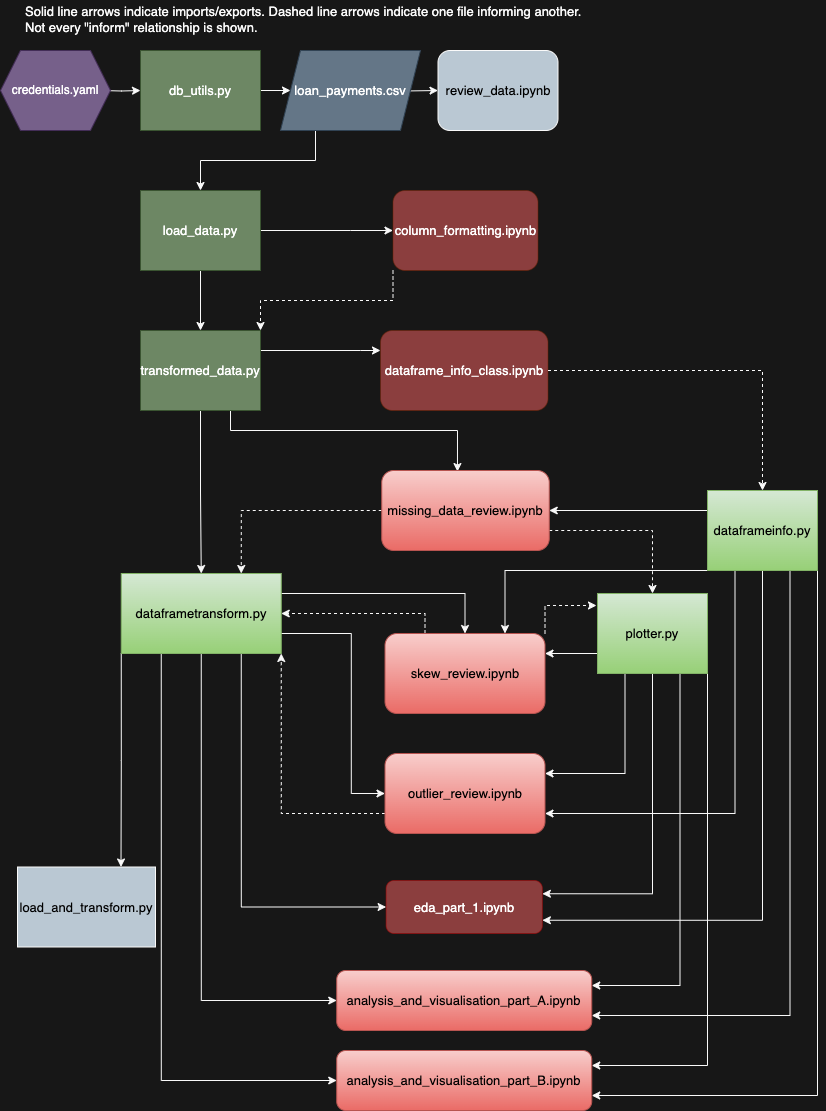

The diagram above was exported from draw.io. Its source (the exported page's mxGraphModel, read from the mxfile embedded in the PNG):
<mxGraphModel dx="1462" dy="1025" grid="0" gridSize="10" guides="1" tooltips="1" connect="1" arrows="1" fold="1" page="1" pageScale="1" pageWidth="827" pageHeight="1169" background="#171717" math="0" shadow="0">
  <root>
    <mxCell id="0" />
    <mxCell id="1" parent="0" />
    <mxCell id="OPZGCtS2TfBDVceixeIc-27" style="edgeStyle=orthogonalEdgeStyle;rounded=0;orthogonalLoop=1;jettySize=auto;html=1;exitX=0;exitY=1;exitDx=0;exitDy=0;entryX=1;entryY=0;entryDx=0;entryDy=0;dashed=1;strokeColor=#FAFAFA;fontSize=13;" parent="1" source="OPZGCtS2TfBDVceixeIc-1" target="OPZGCtS2TfBDVceixeIc-7" edge="1">
      <mxGeometry relative="1" as="geometry" />
    </mxCell>
    <mxCell id="OPZGCtS2TfBDVceixeIc-1" value="column_formatting.ipynb" style="rounded=1;whiteSpace=wrap;html=1;fillColor=#FF6666;strokeColor=#6D1F00;fontColor=#ffffff;opacity=50;fontSize=13;" parent="1" vertex="1">
      <mxGeometry x="392.5" y="200" width="145" height="80" as="geometry" />
    </mxCell>
    <mxCell id="OPZGCtS2TfBDVceixeIc-21" style="edgeStyle=orthogonalEdgeStyle;rounded=0;orthogonalLoop=1;jettySize=auto;html=1;exitX=1;exitY=0.5;exitDx=0;exitDy=0;strokeColor=#FAFAFA;fontSize=13;" parent="1" source="OPZGCtS2TfBDVceixeIc-5" target="OPZGCtS2TfBDVceixeIc-15" edge="1">
      <mxGeometry relative="1" as="geometry" />
    </mxCell>
    <mxCell id="OPZGCtS2TfBDVceixeIc-5" value="db_utils.py" style="rounded=0;whiteSpace=wrap;html=1;fillColor=#6d8764;strokeColor=#3A5431;fontColor=#ffffff;fontSize=13;" parent="1" vertex="1">
      <mxGeometry x="140" y="60" width="120" height="80" as="geometry" />
    </mxCell>
    <mxCell id="OPZGCtS2TfBDVceixeIc-20" style="edgeStyle=orthogonalEdgeStyle;rounded=0;orthogonalLoop=1;jettySize=auto;html=1;exitX=0.5;exitY=1;exitDx=0;exitDy=0;entryX=0.5;entryY=0;entryDx=0;entryDy=0;strokeColor=#FAFAFA;fontSize=13;" parent="1" source="OPZGCtS2TfBDVceixeIc-6" target="OPZGCtS2TfBDVceixeIc-7" edge="1">
      <mxGeometry relative="1" as="geometry" />
    </mxCell>
    <mxCell id="OPZGCtS2TfBDVceixeIc-25" style="edgeStyle=orthogonalEdgeStyle;rounded=0;orthogonalLoop=1;jettySize=auto;html=1;exitX=1;exitY=0.5;exitDx=0;exitDy=0;entryX=0;entryY=0.5;entryDx=0;entryDy=0;strokeColor=#FAFAFA;fontSize=13;" parent="1" source="OPZGCtS2TfBDVceixeIc-6" target="OPZGCtS2TfBDVceixeIc-1" edge="1">
      <mxGeometry relative="1" as="geometry">
        <Array as="points">
          <mxPoint x="350" y="240" />
          <mxPoint x="350" y="240" />
        </Array>
      </mxGeometry>
    </mxCell>
    <mxCell id="OPZGCtS2TfBDVceixeIc-6" value="load_data.py" style="rounded=0;whiteSpace=wrap;html=1;fillColor=#6d8764;strokeColor=#3A5431;fontColor=#ffffff;fontSize=13;" parent="1" vertex="1">
      <mxGeometry x="140" y="200" width="120" height="80" as="geometry" />
    </mxCell>
    <mxCell id="OPZGCtS2TfBDVceixeIc-28" style="edgeStyle=orthogonalEdgeStyle;rounded=0;orthogonalLoop=1;jettySize=auto;html=1;exitX=1;exitY=0.25;exitDx=0;exitDy=0;strokeColor=#FAFAFA;fontSize=13;" parent="1" source="OPZGCtS2TfBDVceixeIc-7" target="OPZGCtS2TfBDVceixeIc-26" edge="1">
      <mxGeometry relative="1" as="geometry">
        <Array as="points">
          <mxPoint x="360" y="360" />
          <mxPoint x="360" y="360" />
        </Array>
      </mxGeometry>
    </mxCell>
    <mxCell id="OPZGCtS2TfBDVceixeIc-48" style="edgeStyle=orthogonalEdgeStyle;rounded=0;orthogonalLoop=1;jettySize=auto;html=1;exitX=0.75;exitY=1;exitDx=0;exitDy=0;entryX=0.452;entryY=0.013;entryDx=0;entryDy=0;entryPerimeter=0;strokeColor=#FAFAFA;fontSize=13;" parent="1" source="OPZGCtS2TfBDVceixeIc-7" target="OPZGCtS2TfBDVceixeIc-41" edge="1">
      <mxGeometry relative="1" as="geometry">
        <Array as="points">
          <mxPoint x="230" y="440" />
        </Array>
      </mxGeometry>
    </mxCell>
    <mxCell id="OPZGCtS2TfBDVceixeIc-50" style="edgeStyle=orthogonalEdgeStyle;rounded=0;orthogonalLoop=1;jettySize=auto;html=1;exitX=0.5;exitY=1;exitDx=0;exitDy=0;entryX=0.5;entryY=0;entryDx=0;entryDy=0;strokeColor=#FAFAFA;fontSize=13;" parent="1" source="OPZGCtS2TfBDVceixeIc-7" target="OPZGCtS2TfBDVceixeIc-12" edge="1">
      <mxGeometry relative="1" as="geometry" />
    </mxCell>
    <mxCell id="OPZGCtS2TfBDVceixeIc-7" value="transformed_data.py" style="rounded=0;whiteSpace=wrap;html=1;fillColor=#6d8764;strokeColor=#3A5431;fontColor=#ffffff;fontSize=13;" parent="1" vertex="1">
      <mxGeometry x="140" y="340" width="120" height="80" as="geometry" />
    </mxCell>
    <mxCell id="OPZGCtS2TfBDVceixeIc-70" style="edgeStyle=orthogonalEdgeStyle;rounded=0;orthogonalLoop=1;jettySize=auto;html=1;exitX=0.25;exitY=1;exitDx=0;exitDy=0;entryX=1;entryY=0.75;entryDx=0;entryDy=0;strokeColor=#FAFAFA;fontSize=13;" parent="1" source="OPZGCtS2TfBDVceixeIc-8" target="OPZGCtS2TfBDVceixeIc-57" edge="1">
      <mxGeometry relative="1" as="geometry" />
    </mxCell>
    <mxCell id="OPZGCtS2TfBDVceixeIc-65" style="edgeStyle=orthogonalEdgeStyle;rounded=0;orthogonalLoop=1;jettySize=auto;html=1;exitX=0;exitY=0.75;exitDx=0;exitDy=0;entryX=1;entryY=0.25;entryDx=0;entryDy=0;strokeColor=#FAFAFA;fontSize=13;" parent="1" source="OPZGCtS2TfBDVceixeIc-11" target="OPZGCtS2TfBDVceixeIc-40" edge="1">
      <mxGeometry relative="1" as="geometry" />
    </mxCell>
    <mxCell id="OPZGCtS2TfBDVceixeIc-69" style="edgeStyle=orthogonalEdgeStyle;rounded=0;orthogonalLoop=1;jettySize=auto;html=1;exitX=0.25;exitY=1;exitDx=0;exitDy=0;entryX=1;entryY=0.25;entryDx=0;entryDy=0;strokeColor=#FAFAFA;fontSize=13;" parent="1" source="OPZGCtS2TfBDVceixeIc-11" target="OPZGCtS2TfBDVceixeIc-57" edge="1">
      <mxGeometry relative="1" as="geometry" />
    </mxCell>
    <mxCell id="OPZGCtS2TfBDVceixeIc-77" style="edgeStyle=orthogonalEdgeStyle;rounded=0;orthogonalLoop=1;jettySize=auto;html=1;exitX=0.5;exitY=1;exitDx=0;exitDy=0;entryX=1;entryY=0.25;entryDx=0;entryDy=0;strokeColor=#FAFAFA;fontSize=13;" parent="1" source="OPZGCtS2TfBDVceixeIc-11" target="OPZGCtS2TfBDVceixeIc-67" edge="1">
      <mxGeometry relative="1" as="geometry" />
    </mxCell>
    <mxCell id="OPZGCtS2TfBDVceixeIc-83" style="edgeStyle=orthogonalEdgeStyle;rounded=0;orthogonalLoop=1;jettySize=auto;html=1;exitX=0.75;exitY=1;exitDx=0;exitDy=0;entryX=1;entryY=0.25;entryDx=0;entryDy=0;strokeColor=#FAFAFA;fontSize=13;" parent="1" source="OPZGCtS2TfBDVceixeIc-11" target="OPZGCtS2TfBDVceixeIc-79" edge="1">
      <mxGeometry relative="1" as="geometry" />
    </mxCell>
    <mxCell id="OPZGCtS2TfBDVceixeIc-88" style="edgeStyle=orthogonalEdgeStyle;rounded=0;orthogonalLoop=1;jettySize=auto;html=1;exitX=1;exitY=1;exitDx=0;exitDy=0;entryX=1;entryY=0.25;entryDx=0;entryDy=0;strokeColor=#FAFAFA;fontSize=13;" parent="1" source="OPZGCtS2TfBDVceixeIc-11" target="OPZGCtS2TfBDVceixeIc-81" edge="1">
      <mxGeometry relative="1" as="geometry" />
    </mxCell>
    <mxCell id="OPZGCtS2TfBDVceixeIc-11" value="plotter.py" style="rounded=0;whiteSpace=wrap;html=1;fillColor=#d5e8d4;strokeColor=#82b366;gradientColor=#97d077;fontSize=13;" parent="1" vertex="1">
      <mxGeometry x="597" y="603" width="110" height="80" as="geometry" />
    </mxCell>
    <mxCell id="OPZGCtS2TfBDVceixeIc-58" style="edgeStyle=orthogonalEdgeStyle;rounded=0;orthogonalLoop=1;jettySize=auto;html=1;exitX=1;exitY=0.75;exitDx=0;exitDy=0;entryX=0;entryY=0.5;entryDx=0;entryDy=0;strokeColor=#FAFAFA;fontSize=13;" parent="1" target="OPZGCtS2TfBDVceixeIc-57" edge="1">
      <mxGeometry relative="1" as="geometry">
        <mxPoint x="250.75" y="643" as="sourcePoint" />
        <Array as="points">
          <mxPoint x="350.75" y="643" />
          <mxPoint x="350.75" y="803" />
        </Array>
      </mxGeometry>
    </mxCell>
    <mxCell id="OPZGCtS2TfBDVceixeIc-74" style="edgeStyle=orthogonalEdgeStyle;rounded=0;orthogonalLoop=1;jettySize=auto;html=1;exitX=0.75;exitY=1;exitDx=0;exitDy=0;entryX=0;entryY=0.5;entryDx=0;entryDy=0;strokeColor=#FAFAFA;fontSize=13;" parent="1" source="OPZGCtS2TfBDVceixeIc-12" target="OPZGCtS2TfBDVceixeIc-67" edge="1">
      <mxGeometry relative="1" as="geometry" />
    </mxCell>
    <mxCell id="OPZGCtS2TfBDVceixeIc-80" style="edgeStyle=orthogonalEdgeStyle;rounded=0;orthogonalLoop=1;jettySize=auto;html=1;exitX=0.5;exitY=1;exitDx=0;exitDy=0;entryX=0;entryY=0.5;entryDx=0;entryDy=0;strokeColor=#FAFAFA;fontSize=13;" parent="1" source="OPZGCtS2TfBDVceixeIc-12" target="OPZGCtS2TfBDVceixeIc-79" edge="1">
      <mxGeometry relative="1" as="geometry" />
    </mxCell>
    <mxCell id="OPZGCtS2TfBDVceixeIc-82" style="edgeStyle=orthogonalEdgeStyle;rounded=0;orthogonalLoop=1;jettySize=auto;html=1;exitX=0.25;exitY=1;exitDx=0;exitDy=0;entryX=0;entryY=0.5;entryDx=0;entryDy=0;strokeColor=#FAFAFA;fontSize=13;" parent="1" source="OPZGCtS2TfBDVceixeIc-12" target="OPZGCtS2TfBDVceixeIc-81" edge="1">
      <mxGeometry relative="1" as="geometry" />
    </mxCell>
    <mxCell id="OPZGCtS2TfBDVceixeIc-85" style="edgeStyle=orthogonalEdgeStyle;rounded=0;orthogonalLoop=1;jettySize=auto;html=1;exitX=1;exitY=0.25;exitDx=0;exitDy=0;entryX=0.5;entryY=0;entryDx=0;entryDy=0;strokeColor=#FAFAFA;fontSize=13;" parent="1" source="OPZGCtS2TfBDVceixeIc-12" target="OPZGCtS2TfBDVceixeIc-40" edge="1">
      <mxGeometry relative="1" as="geometry" />
    </mxCell>
    <mxCell id="OPZGCtS2TfBDVceixeIc-91" style="edgeStyle=orthogonalEdgeStyle;rounded=0;orthogonalLoop=1;jettySize=auto;html=1;exitX=0;exitY=1;exitDx=0;exitDy=0;entryX=0.75;entryY=0;entryDx=0;entryDy=0;strokeColor=#FAFAFA;fontSize=13;" parent="1" source="OPZGCtS2TfBDVceixeIc-12" target="OPZGCtS2TfBDVceixeIc-14" edge="1">
      <mxGeometry relative="1" as="geometry" />
    </mxCell>
    <mxCell id="OPZGCtS2TfBDVceixeIc-12" value="dataframetransform.py" style="rounded=0;whiteSpace=wrap;html=1;fillColor=#d5e8d4;strokeColor=#82b366;fontSize=13;gradientColor=#97d077;" parent="1" vertex="1">
      <mxGeometry x="120.75" y="583" width="160" height="80" as="geometry" />
    </mxCell>
    <mxCell id="OPZGCtS2TfBDVceixeIc-13" value="review_data.ipynb" style="rounded=1;whiteSpace=wrap;html=1;fillColor=#bac8d3;strokeColor=#FAFAFA;fontSize=13;" parent="1" vertex="1">
      <mxGeometry x="437.5" y="60" width="120" height="80" as="geometry" />
    </mxCell>
    <mxCell id="OPZGCtS2TfBDVceixeIc-14" value="load_and_transform.py" style="rounded=0;html=1;align=center;whiteSpace=wrap;fillColor=#bac8d3;strokeColor=#FAFAFA;fontSize=13;" parent="1" vertex="1">
      <mxGeometry x="17" y="876.5" width="138" height="80" as="geometry" />
    </mxCell>
    <mxCell id="OPZGCtS2TfBDVceixeIc-23" style="edgeStyle=orthogonalEdgeStyle;rounded=0;orthogonalLoop=1;jettySize=auto;html=1;exitX=0.25;exitY=1;exitDx=0;exitDy=0;entryX=0.5;entryY=0;entryDx=0;entryDy=0;strokeColor=#FAFAFA;fontSize=13;" parent="1" source="OPZGCtS2TfBDVceixeIc-15" target="OPZGCtS2TfBDVceixeIc-6" edge="1">
      <mxGeometry relative="1" as="geometry" />
    </mxCell>
    <mxCell id="OPZGCtS2TfBDVceixeIc-24" style="edgeStyle=orthogonalEdgeStyle;rounded=0;orthogonalLoop=1;jettySize=auto;html=1;exitX=1;exitY=0.5;exitDx=0;exitDy=0;entryX=0;entryY=0.5;entryDx=0;entryDy=0;strokeColor=#FAFAFA;fontSize=13;" parent="1" target="OPZGCtS2TfBDVceixeIc-13" edge="1">
      <mxGeometry relative="1" as="geometry">
        <mxPoint x="370" y="100" as="sourcePoint" />
      </mxGeometry>
    </mxCell>
    <mxCell id="OPZGCtS2TfBDVceixeIc-15" value="loan_payments.csv" style="shape=parallelogram;perimeter=parallelogramPerimeter;whiteSpace=wrap;html=1;fixedSize=1;fillColor=#647687;strokeColor=#314354;fontColor=#ffffff;fontSize=13;" parent="1" vertex="1">
      <mxGeometry x="280" y="60" width="140" height="80" as="geometry" />
    </mxCell>
    <mxCell id="OPZGCtS2TfBDVceixeIc-17" style="edgeStyle=orthogonalEdgeStyle;rounded=0;orthogonalLoop=1;jettySize=auto;html=1;exitX=1;exitY=0.5;exitDx=0;exitDy=0;entryX=0;entryY=0.5;entryDx=0;entryDy=0;strokeColor=#FAFAFA;fontSize=13;" parent="1" target="OPZGCtS2TfBDVceixeIc-5" edge="1">
      <mxGeometry relative="1" as="geometry">
        <mxPoint x="100" y="100" as="sourcePoint" />
      </mxGeometry>
    </mxCell>
    <mxCell id="OPZGCtS2TfBDVceixeIc-16" value="credentials.yaml" style="shape=hexagon;perimeter=hexagonPerimeter2;whiteSpace=wrap;html=1;fixedSize=1;fillColor=#76608a;strokeColor=#432D57;fontColor=#ffffff;" parent="1" vertex="1">
      <mxGeometry y="60" width="110" height="80" as="geometry" />
    </mxCell>
    <mxCell id="OPZGCtS2TfBDVceixeIc-26" value="dataframe_info_class.ipynb" style="rounded=1;whiteSpace=wrap;html=1;fillColor=#FF6666;strokeColor=#6D1F00;fontColor=#ffffff;opacity=50;fontSize=13;" parent="1" vertex="1">
      <mxGeometry x="380" y="340" width="167.5" height="80" as="geometry" />
    </mxCell>
    <mxCell id="OPZGCtS2TfBDVceixeIc-86" style="edgeStyle=orthogonalEdgeStyle;rounded=0;orthogonalLoop=1;jettySize=auto;html=1;exitX=0.25;exitY=0;exitDx=0;exitDy=0;entryX=1;entryY=0.5;entryDx=0;entryDy=0;dashed=1;strokeColor=#FAFAFA;fontSize=13;" parent="1" source="OPZGCtS2TfBDVceixeIc-40" target="OPZGCtS2TfBDVceixeIc-12" edge="1">
      <mxGeometry relative="1" as="geometry" />
    </mxCell>
    <mxCell id="OPZGCtS2TfBDVceixeIc-40" value="skew_review.ipynb" style="rounded=1;whiteSpace=wrap;html=1;fillColor=#f8cecc;strokeColor=#b85450;gradientColor=#ea6b66;fontSize=13;" parent="1" vertex="1">
      <mxGeometry x="384.5" y="643" width="160" height="80" as="geometry" />
    </mxCell>
    <mxCell id="OPZGCtS2TfBDVceixeIc-61" style="edgeStyle=orthogonalEdgeStyle;rounded=0;orthogonalLoop=1;jettySize=auto;html=1;exitX=1;exitY=0.75;exitDx=0;exitDy=0;entryX=0.5;entryY=0;entryDx=0;entryDy=0;dashed=1;strokeColor=#FAFAFA;fontSize=13;" parent="1" source="OPZGCtS2TfBDVceixeIc-41" target="OPZGCtS2TfBDVceixeIc-11" edge="1">
      <mxGeometry relative="1" as="geometry" />
    </mxCell>
    <mxCell id="OPZGCtS2TfBDVceixeIc-64" style="edgeStyle=orthogonalEdgeStyle;rounded=0;orthogonalLoop=1;jettySize=auto;html=1;exitX=0;exitY=0.5;exitDx=0;exitDy=0;entryX=0.75;entryY=0;entryDx=0;entryDy=0;dashed=1;strokeColor=#FAFAFA;fontSize=13;" parent="1" source="OPZGCtS2TfBDVceixeIc-41" target="OPZGCtS2TfBDVceixeIc-12" edge="1">
      <mxGeometry relative="1" as="geometry" />
    </mxCell>
    <mxCell id="OPZGCtS2TfBDVceixeIc-41" value="missing_data_review.ipynb" style="rounded=1;whiteSpace=wrap;html=1;fillColor=#f8cecc;strokeColor=#b85450;gradientColor=#ea6b66;fontSize=13;" parent="1" vertex="1">
      <mxGeometry x="381.25" y="480" width="167.5" height="80" as="geometry" />
    </mxCell>
    <mxCell id="OPZGCtS2TfBDVceixeIc-75" style="edgeStyle=orthogonalEdgeStyle;rounded=0;orthogonalLoop=1;jettySize=auto;html=1;exitX=0;exitY=0.75;exitDx=0;exitDy=0;entryX=1;entryY=1;entryDx=0;entryDy=0;dashed=1;strokeColor=#FAFAFA;fontSize=13;" parent="1" source="OPZGCtS2TfBDVceixeIc-57" target="OPZGCtS2TfBDVceixeIc-12" edge="1">
      <mxGeometry relative="1" as="geometry" />
    </mxCell>
    <mxCell id="OPZGCtS2TfBDVceixeIc-57" value="outlier_review.ipynb" style="rounded=1;whiteSpace=wrap;html=1;fillColor=#f8cecc;strokeColor=#b85450;gradientColor=#ea6b66;fontSize=13;" parent="1" vertex="1">
      <mxGeometry x="384.5" y="763" width="160" height="80" as="geometry" />
    </mxCell>
    <mxCell id="OPZGCtS2TfBDVceixeIc-67" value="eda_part_1.ipynb" style="rounded=1;whiteSpace=wrap;html=1;fillColor=#FF6666;strokeColor=#B20000;fontColor=#ffffff;opacity=50;fontSize=13;" parent="1" vertex="1">
      <mxGeometry x="385.62" y="890" width="156.25" height="53" as="geometry" />
    </mxCell>
    <mxCell id="OPZGCtS2TfBDVceixeIc-72" value="" style="edgeStyle=orthogonalEdgeStyle;rounded=0;orthogonalLoop=1;jettySize=auto;html=1;dashed=1;entryX=0.5;entryY=0;entryDx=0;entryDy=0;strokeColor=#FAFAFA;fontSize=13;" parent="1" source="OPZGCtS2TfBDVceixeIc-26" target="OPZGCtS2TfBDVceixeIc-8" edge="1">
      <mxGeometry relative="1" as="geometry">
        <mxPoint x="548" y="380" as="sourcePoint" />
        <mxPoint x="762" y="520" as="targetPoint" />
        <Array as="points" />
      </mxGeometry>
    </mxCell>
    <mxCell id="OPZGCtS2TfBDVceixeIc-78" style="edgeStyle=orthogonalEdgeStyle;rounded=0;orthogonalLoop=1;jettySize=auto;html=1;exitX=0.5;exitY=1;exitDx=0;exitDy=0;entryX=1;entryY=0.75;entryDx=0;entryDy=0;strokeColor=#FAFAFA;fontSize=13;" parent="1" source="OPZGCtS2TfBDVceixeIc-8" target="OPZGCtS2TfBDVceixeIc-67" edge="1">
      <mxGeometry relative="1" as="geometry" />
    </mxCell>
    <mxCell id="OPZGCtS2TfBDVceixeIc-87" style="edgeStyle=orthogonalEdgeStyle;rounded=0;orthogonalLoop=1;jettySize=auto;html=1;exitX=0.75;exitY=1;exitDx=0;exitDy=0;entryX=1;entryY=0.75;entryDx=0;entryDy=0;strokeColor=#FAFAFA;fontSize=13;" parent="1" source="OPZGCtS2TfBDVceixeIc-8" target="OPZGCtS2TfBDVceixeIc-79" edge="1">
      <mxGeometry relative="1" as="geometry" />
    </mxCell>
    <mxCell id="OPZGCtS2TfBDVceixeIc-89" style="edgeStyle=orthogonalEdgeStyle;rounded=0;orthogonalLoop=1;jettySize=auto;html=1;exitX=1;exitY=1;exitDx=0;exitDy=0;entryX=1;entryY=0.75;entryDx=0;entryDy=0;strokeColor=#FAFAFA;fontSize=13;" parent="1" source="OPZGCtS2TfBDVceixeIc-8" target="OPZGCtS2TfBDVceixeIc-81" edge="1">
      <mxGeometry relative="1" as="geometry" />
    </mxCell>
    <mxCell id="OPZGCtS2TfBDVceixeIc-93" style="edgeStyle=orthogonalEdgeStyle;rounded=0;orthogonalLoop=1;jettySize=auto;html=1;exitX=0;exitY=0.25;exitDx=0;exitDy=0;entryX=1;entryY=0.5;entryDx=0;entryDy=0;strokeColor=#FAFAFA;fontSize=13;" parent="1" source="OPZGCtS2TfBDVceixeIc-8" target="OPZGCtS2TfBDVceixeIc-41" edge="1">
      <mxGeometry relative="1" as="geometry" />
    </mxCell>
    <mxCell id="OPZGCtS2TfBDVceixeIc-95" style="edgeStyle=orthogonalEdgeStyle;rounded=0;orthogonalLoop=1;jettySize=auto;html=1;exitX=0;exitY=1;exitDx=0;exitDy=0;entryX=0.75;entryY=0;entryDx=0;entryDy=0;strokeColor=#FAFAFA;fontSize=13;" parent="1" source="OPZGCtS2TfBDVceixeIc-8" target="OPZGCtS2TfBDVceixeIc-40" edge="1">
      <mxGeometry relative="1" as="geometry">
        <Array as="points">
          <mxPoint x="505" y="580" />
        </Array>
      </mxGeometry>
    </mxCell>
    <mxCell id="OPZGCtS2TfBDVceixeIc-8" value="dataframeinfo.py" style="rounded=0;whiteSpace=wrap;html=1;fillColor=#d5e8d4;strokeColor=#82b366;gradientColor=#97d077;fontSize=13;" parent="1" vertex="1">
      <mxGeometry x="707" y="500" width="110" height="80" as="geometry" />
    </mxCell>
    <mxCell id="OPZGCtS2TfBDVceixeIc-73" style="edgeStyle=orthogonalEdgeStyle;rounded=0;orthogonalLoop=1;jettySize=auto;html=1;exitX=1;exitY=0;exitDx=0;exitDy=0;entryX=-0.009;entryY=0.15;entryDx=0;entryDy=0;entryPerimeter=0;dashed=1;strokeColor=#FAFAFA;fontSize=13;" parent="1" source="OPZGCtS2TfBDVceixeIc-40" target="OPZGCtS2TfBDVceixeIc-11" edge="1">
      <mxGeometry relative="1" as="geometry" />
    </mxCell>
    <mxCell id="OPZGCtS2TfBDVceixeIc-76" value="&lt;font style=&quot;font-size: 13px;&quot;&gt;Solid line arrows indicate imports/exports. Dashed line arrows indicate one file informing another. Not every &quot;inform&quot; relationship is shown.&lt;/font&gt;" style="text;html=1;strokeColor=none;fillColor=none;align=left;verticalAlign=middle;whiteSpace=wrap;rounded=0;fontColor=#FAFAFA;fontSize=13;" parent="1" vertex="1">
      <mxGeometry x="23" y="10" width="566" height="38" as="geometry" />
    </mxCell>
    <mxCell id="OPZGCtS2TfBDVceixeIc-79" value="analysis_and_visualisation_part_A.ipynb" style="rounded=1;whiteSpace=wrap;html=1;fillColor=#f8cecc;strokeColor=#b85450;gradientColor=#ea6b66;fontSize=13;" parent="1" vertex="1">
      <mxGeometry x="336.24" y="980" width="255" height="60" as="geometry" />
    </mxCell>
    <mxCell id="OPZGCtS2TfBDVceixeIc-81" value="analysis_and_visualisation_part_B.ipynb" style="rounded=1;whiteSpace=wrap;html=1;fillColor=#f8cecc;strokeColor=#b85450;gradientColor=#ea6b66;fontSize=13;" parent="1" vertex="1">
      <mxGeometry x="336.24" y="1060" width="255" height="60" as="geometry" />
    </mxCell>
  </root>
</mxGraphModel>